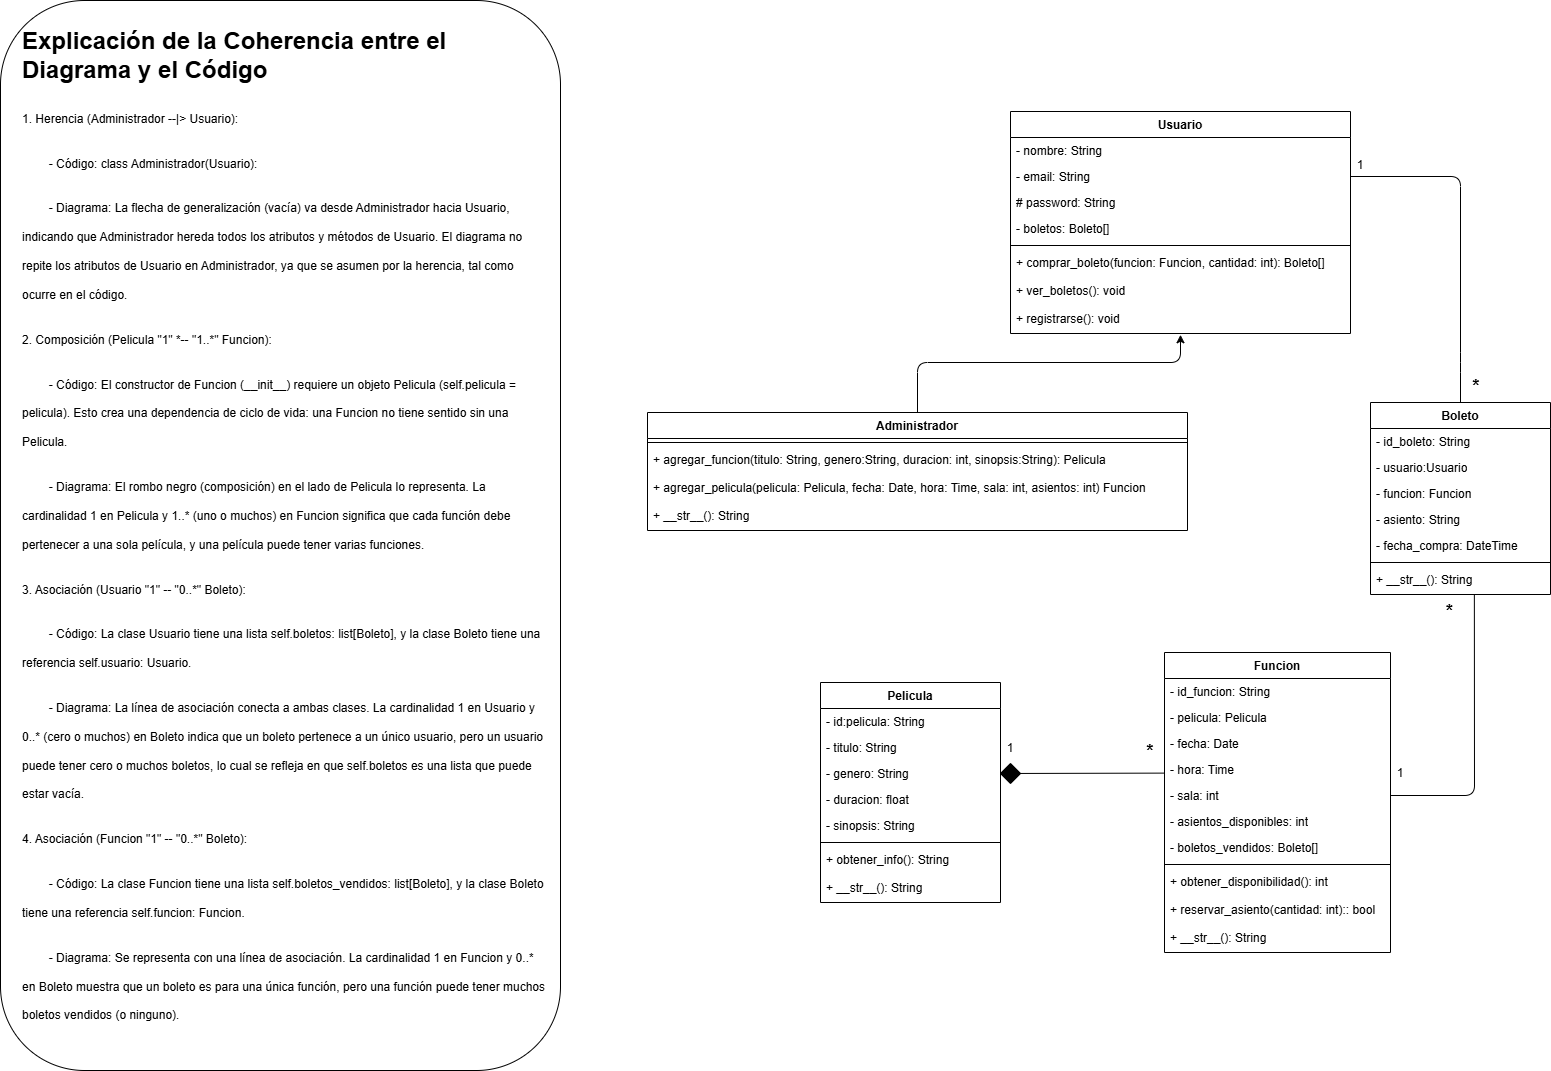

The diagram above was exported from draw.io. Its source (the exported page's mxGraphModel, read from the mxfile embedded in the PNG):
<mxGraphModel dx="1474" dy="371" grid="1" gridSize="10" guides="1" tooltips="1" connect="1" arrows="1" fold="1" page="1" pageScale="1" pageWidth="827" pageHeight="1169" math="0" shadow="0">
  <root>
    <mxCell id="0" />
    <mxCell id="1" parent="0" />
    <mxCell id="8" value="Pelicula" style="swimlane;fontStyle=1;align=center;verticalAlign=top;childLayout=stackLayout;horizontal=1;startSize=26;horizontalStack=0;resizeParent=1;resizeParentMax=0;resizeLast=0;collapsible=1;marginBottom=0;whiteSpace=wrap;html=1;" parent="1" vertex="1">
      <mxGeometry x="60" y="722" width="180" height="220" as="geometry" />
    </mxCell>
    <mxCell id="88" value="- id:pelicula: String" style="text;strokeColor=none;fillColor=none;align=left;verticalAlign=top;spacingLeft=4;spacingRight=4;overflow=hidden;rotatable=0;points=[[0,0.5],[1,0.5]];portConstraint=eastwest;whiteSpace=wrap;html=1;" parent="8" vertex="1">
      <mxGeometry y="26" width="180" height="26" as="geometry" />
    </mxCell>
    <mxCell id="9" value="- titulo: String" style="text;strokeColor=none;fillColor=none;align=left;verticalAlign=top;spacingLeft=4;spacingRight=4;overflow=hidden;rotatable=0;points=[[0,0.5],[1,0.5]];portConstraint=eastwest;whiteSpace=wrap;html=1;" parent="8" vertex="1">
      <mxGeometry y="52" width="180" height="26" as="geometry" />
    </mxCell>
    <mxCell id="16" value="- genero: String" style="text;strokeColor=none;fillColor=none;align=left;verticalAlign=top;spacingLeft=4;spacingRight=4;overflow=hidden;rotatable=0;points=[[0,0.5],[1,0.5]];portConstraint=eastwest;whiteSpace=wrap;html=1;" parent="8" vertex="1">
      <mxGeometry y="78" width="180" height="26" as="geometry" />
    </mxCell>
    <mxCell id="15" value="- duracion: float" style="text;strokeColor=none;fillColor=none;align=left;verticalAlign=top;spacingLeft=4;spacingRight=4;overflow=hidden;rotatable=0;points=[[0,0.5],[1,0.5]];portConstraint=eastwest;whiteSpace=wrap;html=1;" parent="8" vertex="1">
      <mxGeometry y="104" width="180" height="26" as="geometry" />
    </mxCell>
    <mxCell id="89" value="- sinopsis: String" style="text;strokeColor=none;fillColor=none;align=left;verticalAlign=top;spacingLeft=4;spacingRight=4;overflow=hidden;rotatable=0;points=[[0,0.5],[1,0.5]];portConstraint=eastwest;whiteSpace=wrap;html=1;" parent="8" vertex="1">
      <mxGeometry y="130" width="180" height="26" as="geometry" />
    </mxCell>
    <mxCell id="10" value="" style="line;strokeWidth=1;fillColor=none;align=left;verticalAlign=middle;spacingTop=-1;spacingLeft=3;spacingRight=3;rotatable=0;labelPosition=right;points=[];portConstraint=eastwest;strokeColor=inherit;" parent="8" vertex="1">
      <mxGeometry y="156" width="180" height="8" as="geometry" />
    </mxCell>
    <mxCell id="11" value="+ obtener_info(): String" style="text;strokeColor=none;fillColor=none;align=left;verticalAlign=top;spacingLeft=4;spacingRight=4;overflow=hidden;rotatable=0;points=[[0,0.5],[1,0.5]];portConstraint=eastwest;whiteSpace=wrap;html=1;" parent="8" vertex="1">
      <mxGeometry y="164" width="180" height="28" as="geometry" />
    </mxCell>
    <mxCell id="87" value="+ __str__(): String" style="text;strokeColor=none;fillColor=none;align=left;verticalAlign=top;spacingLeft=4;spacingRight=4;overflow=hidden;rotatable=0;points=[[0,0.5],[1,0.5]];portConstraint=eastwest;whiteSpace=wrap;html=1;" parent="8" vertex="1">
      <mxGeometry y="192" width="180" height="28" as="geometry" />
    </mxCell>
    <mxCell id="17" value="Funcion" style="swimlane;fontStyle=1;align=center;verticalAlign=top;childLayout=stackLayout;horizontal=1;startSize=26;horizontalStack=0;resizeParent=1;resizeParentMax=0;resizeLast=0;collapsible=1;marginBottom=0;whiteSpace=wrap;html=1;" parent="1" vertex="1">
      <mxGeometry x="404" y="692" width="226" height="300" as="geometry" />
    </mxCell>
    <mxCell id="92" value="&lt;div&gt;- id_funcion: String&lt;/div&gt;" style="text;strokeColor=none;fillColor=none;align=left;verticalAlign=top;spacingLeft=4;spacingRight=4;overflow=hidden;rotatable=0;points=[[0,0.5],[1,0.5]];portConstraint=eastwest;whiteSpace=wrap;html=1;" parent="17" vertex="1">
      <mxGeometry y="26" width="226" height="26" as="geometry" />
    </mxCell>
    <mxCell id="93" value="&lt;div&gt;- pelicula: Pelicula&lt;/div&gt;" style="text;strokeColor=none;fillColor=none;align=left;verticalAlign=top;spacingLeft=4;spacingRight=4;overflow=hidden;rotatable=0;points=[[0,0.5],[1,0.5]];portConstraint=eastwest;whiteSpace=wrap;html=1;" parent="17" vertex="1">
      <mxGeometry y="52" width="226" height="26" as="geometry" />
    </mxCell>
    <mxCell id="18" value="- fecha: Date" style="text;strokeColor=none;fillColor=none;align=left;verticalAlign=top;spacingLeft=4;spacingRight=4;overflow=hidden;rotatable=0;points=[[0,0.5],[1,0.5]];portConstraint=eastwest;whiteSpace=wrap;html=1;" parent="17" vertex="1">
      <mxGeometry y="78" width="226" height="26" as="geometry" />
    </mxCell>
    <mxCell id="19" value="- hora: Time" style="text;strokeColor=none;fillColor=none;align=left;verticalAlign=top;spacingLeft=4;spacingRight=4;overflow=hidden;rotatable=0;points=[[0,0.5],[1,0.5]];portConstraint=eastwest;whiteSpace=wrap;html=1;" parent="17" vertex="1">
      <mxGeometry y="104" width="226" height="26" as="geometry" />
    </mxCell>
    <mxCell id="20" value="- sala: int&lt;div&gt;&lt;br&gt;&lt;/div&gt;" style="text;strokeColor=none;fillColor=none;align=left;verticalAlign=top;spacingLeft=4;spacingRight=4;overflow=hidden;rotatable=0;points=[[0,0.5],[1,0.5]];portConstraint=eastwest;whiteSpace=wrap;html=1;" parent="17" vertex="1">
      <mxGeometry y="130" width="226" height="26" as="geometry" />
    </mxCell>
    <mxCell id="90" value="&lt;div&gt;- asientos_disponibles: int&lt;/div&gt;" style="text;strokeColor=none;fillColor=none;align=left;verticalAlign=top;spacingLeft=4;spacingRight=4;overflow=hidden;rotatable=0;points=[[0,0.5],[1,0.5]];portConstraint=eastwest;whiteSpace=wrap;html=1;" parent="17" vertex="1">
      <mxGeometry y="156" width="226" height="26" as="geometry" />
    </mxCell>
    <mxCell id="91" value="&lt;div&gt;- boletos_vendidos: Boleto[]&lt;/div&gt;" style="text;strokeColor=none;fillColor=none;align=left;verticalAlign=top;spacingLeft=4;spacingRight=4;overflow=hidden;rotatable=0;points=[[0,0.5],[1,0.5]];portConstraint=eastwest;whiteSpace=wrap;html=1;" parent="17" vertex="1">
      <mxGeometry y="182" width="226" height="26" as="geometry" />
    </mxCell>
    <mxCell id="21" value="" style="line;strokeWidth=1;fillColor=none;align=left;verticalAlign=middle;spacingTop=-1;spacingLeft=3;spacingRight=3;rotatable=0;labelPosition=right;points=[];portConstraint=eastwest;strokeColor=inherit;" parent="17" vertex="1">
      <mxGeometry y="208" width="226" height="8" as="geometry" />
    </mxCell>
    <mxCell id="22" value="+ obtener_disponibilidad(): int" style="text;strokeColor=none;fillColor=none;align=left;verticalAlign=top;spacingLeft=4;spacingRight=4;overflow=hidden;rotatable=0;points=[[0,0.5],[1,0.5]];portConstraint=eastwest;whiteSpace=wrap;html=1;" parent="17" vertex="1">
      <mxGeometry y="216" width="226" height="28" as="geometry" />
    </mxCell>
    <mxCell id="94" value="+ reservar_asiento(cantidad: int):: bool" style="text;strokeColor=none;fillColor=none;align=left;verticalAlign=top;spacingLeft=4;spacingRight=4;overflow=hidden;rotatable=0;points=[[0,0.5],[1,0.5]];portConstraint=eastwest;whiteSpace=wrap;html=1;" parent="17" vertex="1">
      <mxGeometry y="244" width="226" height="28" as="geometry" />
    </mxCell>
    <mxCell id="95" value="+ __str__(): String" style="text;strokeColor=none;fillColor=none;align=left;verticalAlign=top;spacingLeft=4;spacingRight=4;overflow=hidden;rotatable=0;points=[[0,0.5],[1,0.5]];portConstraint=eastwest;whiteSpace=wrap;html=1;" parent="17" vertex="1">
      <mxGeometry y="272" width="226" height="28" as="geometry" />
    </mxCell>
    <mxCell id="23" value="Usuario" style="swimlane;fontStyle=1;align=center;verticalAlign=top;childLayout=stackLayout;horizontal=1;startSize=26;horizontalStack=0;resizeParent=1;resizeParentMax=0;resizeLast=0;collapsible=1;marginBottom=0;whiteSpace=wrap;html=1;" parent="1" vertex="1">
      <mxGeometry x="250" y="151" width="340" height="222" as="geometry" />
    </mxCell>
    <mxCell id="24" value="- nombre: String" style="text;strokeColor=none;fillColor=none;align=left;verticalAlign=top;spacingLeft=4;spacingRight=4;overflow=hidden;rotatable=0;points=[[0,0.5],[1,0.5]];portConstraint=eastwest;whiteSpace=wrap;html=1;" parent="23" vertex="1">
      <mxGeometry y="26" width="340" height="26" as="geometry" />
    </mxCell>
    <mxCell id="25" value="- email: String" style="text;strokeColor=none;fillColor=none;align=left;verticalAlign=top;spacingLeft=4;spacingRight=4;overflow=hidden;rotatable=0;points=[[0,0.5],[1,0.5]];portConstraint=eastwest;whiteSpace=wrap;html=1;" parent="23" vertex="1">
      <mxGeometry y="52" width="340" height="26" as="geometry" />
    </mxCell>
    <mxCell id="81" value="# password: String" style="text;strokeColor=none;fillColor=none;align=left;verticalAlign=top;spacingLeft=4;spacingRight=4;overflow=hidden;rotatable=0;points=[[0,0.5],[1,0.5]];portConstraint=eastwest;whiteSpace=wrap;html=1;" parent="23" vertex="1">
      <mxGeometry y="78" width="340" height="26" as="geometry" />
    </mxCell>
    <mxCell id="82" value="- boletos: Boleto[]" style="text;strokeColor=none;fillColor=none;align=left;verticalAlign=top;spacingLeft=4;spacingRight=4;overflow=hidden;rotatable=0;points=[[0,0.5],[1,0.5]];portConstraint=eastwest;whiteSpace=wrap;html=1;" parent="23" vertex="1">
      <mxGeometry y="104" width="340" height="26" as="geometry" />
    </mxCell>
    <mxCell id="27" value="" style="line;strokeWidth=1;fillColor=none;align=left;verticalAlign=middle;spacingTop=-1;spacingLeft=3;spacingRight=3;rotatable=0;labelPosition=right;points=[];portConstraint=eastwest;strokeColor=inherit;" parent="23" vertex="1">
      <mxGeometry y="130" width="340" height="8" as="geometry" />
    </mxCell>
    <mxCell id="28" value="+ comprar_boleto(funcion: Funcion, cantidad: int): Boleto[]" style="text;strokeColor=none;fillColor=none;align=left;verticalAlign=top;spacingLeft=4;spacingRight=4;overflow=hidden;rotatable=0;points=[[0,0.5],[1,0.5]];portConstraint=eastwest;whiteSpace=wrap;html=1;" parent="23" vertex="1">
      <mxGeometry y="138" width="340" height="28" as="geometry" />
    </mxCell>
    <mxCell id="31" value="+ ver_boletos(): void" style="text;strokeColor=none;fillColor=none;align=left;verticalAlign=top;spacingLeft=4;spacingRight=4;overflow=hidden;rotatable=0;points=[[0,0.5],[1,0.5]];portConstraint=eastwest;whiteSpace=wrap;html=1;" parent="23" vertex="1">
      <mxGeometry y="166" width="340" height="28" as="geometry" />
    </mxCell>
    <mxCell id="108" value="+ registrarse(): void" style="text;strokeColor=none;fillColor=none;align=left;verticalAlign=top;spacingLeft=4;spacingRight=4;overflow=hidden;rotatable=0;points=[[0,0.5],[1,0.5]];portConstraint=eastwest;whiteSpace=wrap;html=1;" parent="23" vertex="1">
      <mxGeometry y="194" width="340" height="28" as="geometry" />
    </mxCell>
    <mxCell id="32" value="Administrador" style="swimlane;fontStyle=1;align=center;verticalAlign=top;childLayout=stackLayout;horizontal=1;startSize=26;horizontalStack=0;resizeParent=1;resizeParentMax=0;resizeLast=0;collapsible=1;marginBottom=0;whiteSpace=wrap;html=1;" parent="1" vertex="1">
      <mxGeometry x="-113" y="452" width="540" height="118" as="geometry" />
    </mxCell>
    <mxCell id="36" value="" style="line;strokeWidth=1;fillColor=none;align=left;verticalAlign=middle;spacingTop=-1;spacingLeft=3;spacingRight=3;rotatable=0;labelPosition=right;points=[];portConstraint=eastwest;strokeColor=inherit;" parent="32" vertex="1">
      <mxGeometry y="26" width="540" height="8" as="geometry" />
    </mxCell>
    <mxCell id="37" value="+ agregar_funcion(titulo: String, genero:String, duracion: int, sinopsis:String): Pelicula" style="text;strokeColor=none;fillColor=none;align=left;verticalAlign=top;spacingLeft=4;spacingRight=4;overflow=hidden;rotatable=0;points=[[0,0.5],[1,0.5]];portConstraint=eastwest;whiteSpace=wrap;html=1;" parent="32" vertex="1">
      <mxGeometry y="34" width="540" height="28" as="geometry" />
    </mxCell>
    <mxCell id="38" value="+ agregar_pelicula(pelicula: Pelicula, fecha: Date, hora: Time, sala: int, asientos: int) Funcion" style="text;strokeColor=none;fillColor=none;align=left;verticalAlign=top;spacingLeft=4;spacingRight=4;overflow=hidden;rotatable=0;points=[[0,0.5],[1,0.5]];portConstraint=eastwest;whiteSpace=wrap;html=1;" parent="32" vertex="1">
      <mxGeometry y="62" width="540" height="28" as="geometry" />
    </mxCell>
    <mxCell id="86" value="+ __str__(): String" style="text;strokeColor=none;fillColor=none;align=left;verticalAlign=top;spacingLeft=4;spacingRight=4;overflow=hidden;rotatable=0;points=[[0,0.5],[1,0.5]];portConstraint=eastwest;whiteSpace=wrap;html=1;" parent="32" vertex="1">
      <mxGeometry y="90" width="540" height="28" as="geometry" />
    </mxCell>
    <mxCell id="39" value="Boleto" style="swimlane;fontStyle=1;align=center;verticalAlign=top;childLayout=stackLayout;horizontal=1;startSize=26;horizontalStack=0;resizeParent=1;resizeParentMax=0;resizeLast=0;collapsible=1;marginBottom=0;whiteSpace=wrap;html=1;" parent="1" vertex="1">
      <mxGeometry x="610" y="442" width="180" height="192" as="geometry" />
    </mxCell>
    <mxCell id="40" value="- id_boleto: String" style="text;strokeColor=none;fillColor=none;align=left;verticalAlign=top;spacingLeft=4;spacingRight=4;overflow=hidden;rotatable=0;points=[[0,0.5],[1,0.5]];portConstraint=eastwest;whiteSpace=wrap;html=1;" parent="39" vertex="1">
      <mxGeometry y="26" width="180" height="26" as="geometry" />
    </mxCell>
    <mxCell id="96" value="- usuario:Usuario" style="text;strokeColor=none;fillColor=none;align=left;verticalAlign=top;spacingLeft=4;spacingRight=4;overflow=hidden;rotatable=0;points=[[0,0.5],[1,0.5]];portConstraint=eastwest;whiteSpace=wrap;html=1;" parent="39" vertex="1">
      <mxGeometry y="52" width="180" height="26" as="geometry" />
    </mxCell>
    <mxCell id="99" value="- funcion: Funcion" style="text;strokeColor=none;fillColor=none;align=left;verticalAlign=top;spacingLeft=4;spacingRight=4;overflow=hidden;rotatable=0;points=[[0,0.5],[1,0.5]];portConstraint=eastwest;whiteSpace=wrap;html=1;" parent="39" vertex="1">
      <mxGeometry y="78" width="180" height="26" as="geometry" />
    </mxCell>
    <mxCell id="42" value="- asiento: String&lt;div&gt;&lt;br&gt;&lt;/div&gt;" style="text;strokeColor=none;fillColor=none;align=left;verticalAlign=top;spacingLeft=4;spacingRight=4;overflow=hidden;rotatable=0;points=[[0,0.5],[1,0.5]];portConstraint=eastwest;whiteSpace=wrap;html=1;" parent="39" vertex="1">
      <mxGeometry y="104" width="180" height="26" as="geometry" />
    </mxCell>
    <mxCell id="43" value="- fecha_compra: DateTime&lt;div&gt;&lt;br&gt;&lt;/div&gt;" style="text;strokeColor=none;fillColor=none;align=left;verticalAlign=top;spacingLeft=4;spacingRight=4;overflow=hidden;rotatable=0;points=[[0,0.5],[1,0.5]];portConstraint=eastwest;whiteSpace=wrap;html=1;" parent="39" vertex="1">
      <mxGeometry y="130" width="180" height="26" as="geometry" />
    </mxCell>
    <mxCell id="44" value="" style="line;strokeWidth=1;fillColor=none;align=left;verticalAlign=middle;spacingTop=-1;spacingLeft=3;spacingRight=3;rotatable=0;labelPosition=right;points=[];portConstraint=eastwest;strokeColor=inherit;" parent="39" vertex="1">
      <mxGeometry y="156" width="180" height="8" as="geometry" />
    </mxCell>
    <mxCell id="45" value="+ __str__(): String" style="text;strokeColor=none;fillColor=none;align=left;verticalAlign=top;spacingLeft=4;spacingRight=4;overflow=hidden;rotatable=0;points=[[0,0.5],[1,0.5]];portConstraint=eastwest;whiteSpace=wrap;html=1;" parent="39" vertex="1">
      <mxGeometry y="164" width="180" height="28" as="geometry" />
    </mxCell>
    <mxCell id="64" value="" style="rhombus;whiteSpace=wrap;html=1;fillColor=#000000;" parent="1" vertex="1">
      <mxGeometry x="496" y="593" height="20" as="geometry" />
    </mxCell>
    <mxCell id="67" value="" style="endArrow=none;html=1;entryX=1;entryY=0.5;entryDx=0;entryDy=0;exitX=0.5;exitY=0;exitDx=0;exitDy=0;" parent="1" source="39" target="25" edge="1">
      <mxGeometry width="50" height="50" relative="1" as="geometry">
        <mxPoint x="500.0000000000002" y="421.9999999999999" as="sourcePoint" />
        <mxPoint x="330" y="322" as="targetPoint" />
        <Array as="points">
          <mxPoint x="700" y="402" />
          <mxPoint x="700" y="216" />
        </Array>
      </mxGeometry>
    </mxCell>
    <mxCell id="71" value="" style="endArrow=classic;html=1;exitX=0.5;exitY=0;exitDx=0;exitDy=0;entryX=0.5;entryY=1.045;entryDx=0;entryDy=0;entryPerimeter=0;" parent="1" source="32" target="108" edge="1">
      <mxGeometry width="50" height="50" relative="1" as="geometry">
        <mxPoint x="260" y="522" as="sourcePoint" />
        <mxPoint x="310" y="472" as="targetPoint" />
        <Array as="points">
          <mxPoint x="157" y="402" />
          <mxPoint x="420" y="402" />
        </Array>
      </mxGeometry>
    </mxCell>
    <mxCell id="73" value="1" style="text;html=1;align=center;verticalAlign=middle;whiteSpace=wrap;rounded=0;" parent="1" vertex="1">
      <mxGeometry x="220" y="773" width="60" height="30" as="geometry" />
    </mxCell>
    <mxCell id="74" value="&lt;font style=&quot;font-size: 18px;&quot;&gt;&lt;b&gt;*&lt;/b&gt;&lt;/font&gt;" style="text;html=1;align=center;verticalAlign=middle;whiteSpace=wrap;rounded=0;" parent="1" vertex="1">
      <mxGeometry x="360" y="776" width="60" height="30" as="geometry" />
    </mxCell>
    <mxCell id="75" value="1" style="text;html=1;align=center;verticalAlign=middle;whiteSpace=wrap;rounded=0;" parent="1" vertex="1">
      <mxGeometry x="570" y="190" width="60" height="30" as="geometry" />
    </mxCell>
    <mxCell id="77" value="1" style="text;html=1;align=center;verticalAlign=middle;whiteSpace=wrap;rounded=0;" parent="1" vertex="1">
      <mxGeometry x="610" y="798" width="60" height="30" as="geometry" />
    </mxCell>
    <mxCell id="101" value="" style="edgeStyle=none;html=1;exitX=1;exitY=0.5;exitDx=0;exitDy=0;entryX=0;entryY=0.5;entryDx=0;entryDy=0;" parent="1" source="16" target="54" edge="1">
      <mxGeometry relative="1" as="geometry">
        <mxPoint x="404" y="809" as="targetPoint" />
        <mxPoint x="240" y="813" as="sourcePoint" />
      </mxGeometry>
    </mxCell>
    <mxCell id="54" value="" style="rhombus;whiteSpace=wrap;html=1;fillColor=#000000;" parent="1" vertex="1">
      <mxGeometry x="240" y="803" width="20" height="20" as="geometry" />
    </mxCell>
    <mxCell id="102" value="&lt;font style=&quot;font-size: 18px;&quot;&gt;&lt;b&gt;*&lt;/b&gt;&lt;/font&gt;" style="text;html=1;align=center;verticalAlign=middle;whiteSpace=wrap;rounded=0;" parent="1" vertex="1">
      <mxGeometry x="686" y="411" width="60" height="30" as="geometry" />
    </mxCell>
    <mxCell id="103" value="" style="endArrow=none;html=1;exitX=0;exitY=0.5;exitDx=0;exitDy=0;entryX=0.001;entryY=0.639;entryDx=0;entryDy=0;entryPerimeter=0;" parent="1" source="54" target="19" edge="1">
      <mxGeometry width="50" height="50" relative="1" as="geometry">
        <mxPoint x="300" y="822" as="sourcePoint" />
        <mxPoint x="400" y="813" as="targetPoint" />
      </mxGeometry>
    </mxCell>
    <mxCell id="104" value="" style="endArrow=none;html=1;entryX=0.577;entryY=1.012;entryDx=0;entryDy=0;entryPerimeter=0;exitX=1;exitY=0.5;exitDx=0;exitDy=0;" parent="1" source="20" target="45" edge="1">
      <mxGeometry width="50" height="50" relative="1" as="geometry">
        <mxPoint x="340" y="712" as="sourcePoint" />
        <mxPoint x="390" y="662" as="targetPoint" />
        <Array as="points">
          <mxPoint x="714" y="835" />
        </Array>
      </mxGeometry>
    </mxCell>
    <mxCell id="105" value="&lt;font style=&quot;font-size: 18px;&quot;&gt;&lt;b&gt;*&lt;/b&gt;&lt;/font&gt;" style="text;html=1;align=center;verticalAlign=middle;whiteSpace=wrap;rounded=0;" parent="1" vertex="1">
      <mxGeometry x="669" y="636" width="41" height="30" as="geometry" />
    </mxCell>
    <mxCell id="106" value="" style="rounded=1;whiteSpace=wrap;html=1;" parent="1" vertex="1">
      <mxGeometry x="-760" y="40" width="560" height="1070" as="geometry" />
    </mxCell>
    <mxCell id="107" value="&lt;h1 style=&quot;margin-top: 0px;&quot;&gt;&lt;span style=&quot;background-color: transparent;&quot;&gt;Explicación de la Coherencia entre el Diagrama y el Código&lt;/span&gt;&lt;/h1&gt;&lt;h1 style=&quot;margin-top: 0px;&quot;&gt;&lt;span style=&quot;font-size: 12px; font-weight: 400;&quot;&gt;1. Herencia (Administrador --|&amp;gt; Usuario):&lt;/span&gt;&lt;/h1&gt;&lt;h1 style=&quot;margin-top: 0px;&quot;&gt;&lt;span style=&quot;font-size: 12px; font-weight: 400;&quot;&gt;&lt;span style=&quot;white-space: pre;&quot;&gt;&#09;&lt;/span&gt;- Código: class Administrador(Usuario):&lt;/span&gt;&lt;/h1&gt;&lt;h1 style=&quot;margin-top: 0px;&quot;&gt;&lt;span style=&quot;font-size: 12px; font-weight: 400;&quot;&gt;&lt;span style=&quot;white-space: pre;&quot;&gt;&#09;&lt;/span&gt;- Diagrama: La flecha de generalización (vacía) va desde Administrador hacia Usuario, indicando que Administrador hereda todos los atributos y métodos de Usuario. El diagrama no repite los atributos de Usuario en Administrador, ya que se asumen por la herencia, tal como ocurre en el código.&lt;/span&gt;&lt;/h1&gt;&lt;h1 style=&quot;margin-top: 0px;&quot;&gt;&lt;span style=&quot;font-size: 12px; font-weight: 400;&quot;&gt;2. Composición (Pelicula &quot;1&quot; *-- &quot;1..*&quot; Funcion):&lt;/span&gt;&lt;/h1&gt;&lt;h1 style=&quot;margin-top: 0px;&quot;&gt;&lt;span style=&quot;font-size: 12px; font-weight: 400;&quot;&gt;&lt;span style=&quot;white-space: pre;&quot;&gt;&#09;&lt;/span&gt;- Código: El constructor de Funcion (__init__) requiere un objeto Pelicula (self.pelicula = pelicula). Esto crea una dependencia de ciclo de vida: una Funcion no tiene sentido sin una Pelicula.&lt;/span&gt;&lt;/h1&gt;&lt;h1 style=&quot;margin-top: 0px;&quot;&gt;&lt;span style=&quot;font-size: 12px; font-weight: 400;&quot;&gt;&lt;span style=&quot;white-space: pre;&quot;&gt;&#09;&lt;/span&gt;- Diagrama: El rombo negro (composición) en el lado de Pelicula lo representa. La cardinalidad 1 en Pelicula y 1..* (uno o muchos) en Funcion significa que cada función debe pertenecer a una sola película, y una película puede tener varias funciones.&lt;/span&gt;&lt;/h1&gt;&lt;h1 style=&quot;margin-top: 0px;&quot;&gt;&lt;span style=&quot;font-size: 12px; font-weight: 400;&quot;&gt;3. Asociación (Usuario &quot;1&quot; -- &quot;0..*&quot; Boleto):&lt;/span&gt;&lt;/h1&gt;&lt;h1 style=&quot;margin-top: 0px;&quot;&gt;&lt;span style=&quot;font-size: 12px; font-weight: 400;&quot;&gt;&lt;span style=&quot;white-space: pre;&quot;&gt;&#09;&lt;/span&gt;- Código: La clase Usuario tiene una lista self.boletos: list[Boleto], y la clase Boleto tiene una referencia self.usuario: Usuario.&lt;/span&gt;&lt;/h1&gt;&lt;h1 style=&quot;margin-top: 0px;&quot;&gt;&lt;span style=&quot;font-size: 12px; font-weight: 400;&quot;&gt;&lt;span style=&quot;white-space: pre;&quot;&gt;&#09;&lt;/span&gt;- Diagrama: La línea de asociación conecta a ambas clases. La cardinalidad 1 en Usuario y 0..* (cero o muchos) en Boleto indica que un boleto pertenece a un único usuario, pero un usuario puede tener cero o muchos boletos, lo cual se refleja en que self.boletos es una lista que puede estar vacía.&lt;/span&gt;&lt;/h1&gt;&lt;h1 style=&quot;margin-top: 0px;&quot;&gt;&lt;span style=&quot;font-size: 12px; font-weight: 400;&quot;&gt;4. Asociación (Funcion &quot;1&quot; -- &quot;0..*&quot; Boleto):&lt;/span&gt;&lt;/h1&gt;&lt;h1 style=&quot;margin-top: 0px;&quot;&gt;&lt;span style=&quot;font-size: 12px; font-weight: 400;&quot;&gt;&lt;span style=&quot;white-space: pre;&quot;&gt;&#09;&lt;/span&gt;- Código: La clase Funcion tiene una lista self.boletos_vendidos: list[Boleto], y la clase Boleto tiene una referencia self.funcion: Funcion.&lt;/span&gt;&lt;/h1&gt;&lt;h1 style=&quot;margin-top: 0px;&quot;&gt;&lt;span style=&quot;font-size: 12px; font-weight: 400;&quot;&gt;&lt;span style=&quot;white-space: pre;&quot;&gt;&#09;&lt;/span&gt;- Diagrama: Se representa con una línea de asociación. La cardinalidad 1 en Funcion y 0..* en Boleto muestra que un boleto es para una única función, pero una función puede tener muchos boletos vendidos (o ninguno).&lt;/span&gt;&lt;/h1&gt;" style="text;html=1;whiteSpace=wrap;overflow=hidden;rounded=0;" parent="1" vertex="1">
      <mxGeometry x="-740" y="60" width="530" height="1040" as="geometry" />
    </mxCell>
  </root>
</mxGraphModel>